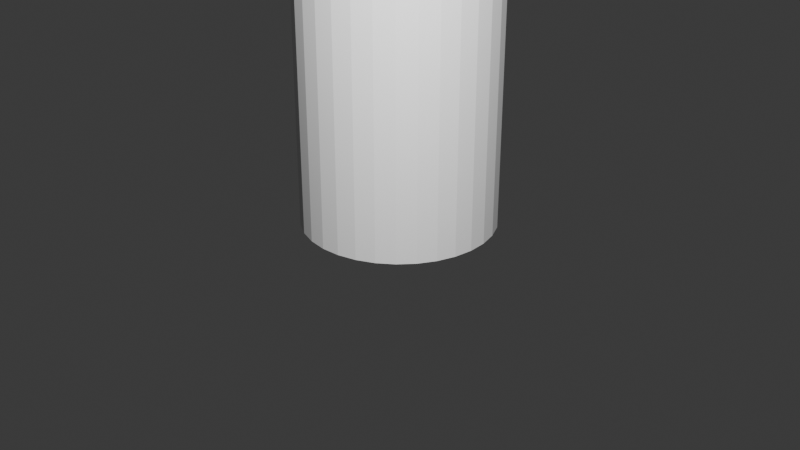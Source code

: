 # Source: cylinder_Rig_practice.blend  (saved by Blender 4.4.30; exported with 4.5.12 LTS)
import bpy
from mathutils import Matrix  # noqa: F401  (used for matrix-valued properties, if any)

bpy.ops.wm.read_factory_settings(use_empty=True)
scene = bpy.context.scene
scene.name = 'Scene'

# ---- collections
col_collection = bpy.data.collections.new('Collection'); scene.collection.children.link(col_collection)

# ---- world
world_world = bpy.data.worlds.new('World'); scene.world = world_world
world_world.use_nodes = True; world_world.node_tree.nodes.clear()
_N = world_world.node_tree.nodes; _L = world_world.node_tree.links
n0 = _N.new('ShaderNodeOutputWorld'); n0.name = 'World Output'; n0.location = (300, 300)
n1 = _N.new('ShaderNodeBackground'); n1.name = 'Background'; n1.location = (10, 300)
n1.inputs[0].default_value = (0.05088, 0.05088, 0.05088, 1.0)
_L.new(n1.outputs[0], n0.inputs[0])
n0.is_active_output = True
world_world.color = (0.05088, 0.05088, 0.05088)
world_world.sun_shadow_jitter_overblur = 0.0

# ---- cameras
cam_camera = bpy.data.cameras.new('Camera')
cam_camera.clip_end = 100.0
cam_camera.ortho_scale = 7.314

# ---- lights
light_light = bpy.data.lights.new('Light', 'POINT')
light_light.energy = 3000.0
light_light.shadow_soft_size = 0.1

# ---- meshes
me_cylinder = bpy.data.meshes.new('Cylinder')
me_cylinder.from_pydata([(0.0, 1.0, -1.0), (0.0, 1.0, 3.014), (0.1951, 0.9808, -1.0), (0.1951, 0.9808, 3.014), (0.3827, 0.9239, -1.0), (0.3827, 0.9239, 3.014), (0.5556, 0.8315, -1.0), (0.5556, 0.8315, 3.014), (0.7071, 0.7071, -1.0), (0.7071, 0.7071, 3.014), (0.8315, 0.5556, -1.0), (0.8315, 0.5556, 3.014), (0.9239, 0.3827, -1.0), (0.9239, 0.3827, 3.014), (0.9808, 0.1951, -1.0), (0.9808, 0.1951, 3.014), (1.0, 0.0, -1.0), (1.0, 0.0, 3.014), (0.9808, -0.1951, -1.0), (0.9808, -0.1951, 3.014), (0.9239, -0.3827, -1.0), (0.9239, -0.3827, 3.014), (0.8315, -0.5556, -1.0), (0.8315, -0.5556, 3.014), (0.7071, -0.7071, -1.0), (0.7071, -0.7071, 3.014), (0.5556, -0.8315, -1.0), (0.5556, -0.8315, 3.014), (0.3827, -0.9239, -1.0), (0.3827, -0.9239, 3.014), (0.1951, -0.9808, -1.0), (0.1951, -0.9808, 3.014), (0.0, -1.0, -1.0), (0.0, -1.0, 3.014), (-0.1951, -0.9808, -1.0), (-0.1951, -0.9808, 3.014), (-0.3827, -0.9239, -1.0), (-0.3827, -0.9239, 3.014), (-0.5556, -0.8315, -1.0), (-0.5556, -0.8315, 3.014), (-0.7071, -0.7071, -1.0), (-0.7071, -0.7071, 3.014), (-0.8315, -0.5556, -1.0), (-0.8315, -0.5556, 3.014), (-0.9239, -0.3827, -1.0), (-0.9239, -0.3827, 3.014), (-0.9808, -0.1951, -1.0), (-0.9808, -0.1951, 3.014), (-1.0, 0.0, -1.0), (-1.0, 0.0, 3.014), (-0.9808, 0.1951, -1.0), (-0.9808, 0.1951, 3.014), (-0.9239, 0.3827, -1.0), (-0.9239, 0.3827, 3.014), (-0.8315, 0.5556, -1.0), (-0.8315, 0.5556, 3.014), (-0.7071, 0.7071, -1.0), (-0.7071, 0.7071, 3.014), (-0.5556, 0.8315, -1.0), (-0.5556, 0.8315, 3.014), (-0.3827, 0.9239, -1.0), (-0.3827, 0.9239, 3.014), (-0.1951, 0.9808, -1.0), (-0.1951, 0.9808, 3.014), (0.0, 1.0, -0.331), (0.0, 1.0, 0.3379), (0.0, 1.0, 1.007), (0.0, 1.0, 1.676), (0.0, 1.0, 2.345), (0.1951, 0.9808, 2.345), (0.1951, 0.9808, 1.676), (0.1951, 0.9808, 1.007), (0.1951, 0.9808, 0.3379), (0.1951, 0.9808, -0.331), (0.3827, 0.9239, 2.345), (0.3827, 0.9239, 1.676), (0.3827, 0.9239, 1.007), (0.3827, 0.9239, 0.3379), (0.3827, 0.9239, -0.331), (0.5556, 0.8315, 2.345), (0.5556, 0.8315, 1.676), (0.5556, 0.8315, 1.007), (0.5556, 0.8315, 0.3379), (0.5556, 0.8315, -0.331), (0.7071, 0.7071, 2.345), (0.7071, 0.7071, 1.676), (0.7071, 0.7071, 1.007), (0.7071, 0.7071, 0.3379), (0.7071, 0.7071, -0.331), (0.8315, 0.5556, 2.345), (0.8315, 0.5556, 1.676), (0.8315, 0.5556, 1.007), (0.8315, 0.5556, 0.3379), (0.8315, 0.5556, -0.331), (0.9239, 0.3827, 2.345), (0.9239, 0.3827, 1.676), (0.9239, 0.3827, 1.007), (0.9239, 0.3827, 0.3379), (0.9239, 0.3827, -0.331), (0.9808, 0.1951, 2.345), (0.9808, 0.1951, 1.676), (0.9808, 0.1951, 1.007), (0.9808, 0.1951, 0.3379), (0.9808, 0.1951, -0.331), (1.0, 0.0, 2.345), (1.0, 0.0, 1.676), (1.0, 0.0, 1.007), (1.0, 0.0, 0.3379), (1.0, 0.0, -0.331), (0.9808, -0.1951, 2.345), (0.9808, -0.1951, 1.676), (0.9808, -0.1951, 1.007), (0.9808, -0.1951, 0.3379), (0.9808, -0.1951, -0.331), (0.9239, -0.3827, 2.345), (0.9239, -0.3827, 1.676), (0.9239, -0.3827, 1.007), (0.9239, -0.3827, 0.3379), (0.9239, -0.3827, -0.331), (0.8315, -0.5556, 2.345), (0.8315, -0.5556, 1.676), (0.8315, -0.5556, 1.007), (0.8315, -0.5556, 0.3379), (0.8315, -0.5556, -0.331), (0.7071, -0.7071, 2.345), (0.7071, -0.7071, 1.676), (0.7071, -0.7071, 1.007), (0.7071, -0.7071, 0.3379), (0.7071, -0.7071, -0.331), (0.5556, -0.8315, 2.345), (0.5556, -0.8315, 1.676), (0.5556, -0.8315, 1.007), (0.5556, -0.8315, 0.3379), (0.5556, -0.8315, -0.331), (0.3827, -0.9239, 2.345), (0.3827, -0.9239, 1.676), (0.3827, -0.9239, 1.007), (0.3827, -0.9239, 0.3379), (0.3827, -0.9239, -0.331), (0.1951, -0.9808, 2.345), (0.1951, -0.9808, 1.676), (0.1951, -0.9808, 1.007), (0.1951, -0.9808, 0.3379), (0.1951, -0.9808, -0.331), (0.0, -1.0, 2.345), (0.0, -1.0, 1.676), (0.0, -1.0, 1.007), (0.0, -1.0, 0.3379), (0.0, -1.0, -0.331), (-0.1951, -0.9808, 2.345), (-0.1951, -0.9808, 1.676), (-0.1951, -0.9808, 1.007), (-0.1951, -0.9808, 0.3379), (-0.1951, -0.9808, -0.331), (-0.3827, -0.9239, 2.345), (-0.3827, -0.9239, 1.676), (-0.3827, -0.9239, 1.007), (-0.3827, -0.9239, 0.3379), (-0.3827, -0.9239, -0.331), (-0.5556, -0.8315, 2.345), (-0.5556, -0.8315, 1.676), (-0.5556, -0.8315, 1.007), (-0.5556, -0.8315, 0.3379), (-0.5556, -0.8315, -0.331), (-0.7071, -0.7071, 2.345), (-0.7071, -0.7071, 1.676), (-0.7071, -0.7071, 1.007), (-0.7071, -0.7071, 0.3379), (-0.7071, -0.7071, -0.331), (-0.8315, -0.5556, 2.345), (-0.8315, -0.5556, 1.676), (-0.8315, -0.5556, 1.007), (-0.8315, -0.5556, 0.3379), (-0.8315, -0.5556, -0.331), (-0.9239, -0.3827, 2.345), (-0.9239, -0.3827, 1.676), (-0.9239, -0.3827, 1.007), (-0.9239, -0.3827, 0.3379), (-0.9239, -0.3827, -0.331), (-0.9808, -0.1951, 2.345), (-0.9808, -0.1951, 1.676), (-0.9808, -0.1951, 1.007), (-0.9808, -0.1951, 0.3379), (-0.9808, -0.1951, -0.331), (-1.0, 0.0, 2.345), (-1.0, 0.0, 1.676), (-1.0, 0.0, 1.007), (-1.0, 0.0, 0.3379), (-1.0, 0.0, -0.331), (-0.9808, 0.1951, 2.345), (-0.9808, 0.1951, 1.676), (-0.9808, 0.1951, 1.007), (-0.9808, 0.1951, 0.3379), (-0.9808, 0.1951, -0.331), (-0.9239, 0.3827, 2.345), (-0.9239, 0.3827, 1.676), (-0.9239, 0.3827, 1.007), (-0.9239, 0.3827, 0.3379), (-0.9239, 0.3827, -0.331), (-0.8315, 0.5556, 2.345), (-0.8315, 0.5556, 1.676), (-0.8315, 0.5556, 1.007), (-0.8315, 0.5556, 0.3379), (-0.8315, 0.5556, -0.331), (-0.7071, 0.7071, 2.345), (-0.7071, 0.7071, 1.676), (-0.7071, 0.7071, 1.007), (-0.7071, 0.7071, 0.3379), (-0.7071, 0.7071, -0.331), (-0.5556, 0.8315, 2.345), (-0.5556, 0.8315, 1.676), (-0.5556, 0.8315, 1.007), (-0.5556, 0.8315, 0.3379), (-0.5556, 0.8315, -0.331), (-0.3827, 0.9239, 2.345), (-0.3827, 0.9239, 1.676), (-0.3827, 0.9239, 1.007), (-0.3827, 0.9239, 0.3379), (-0.3827, 0.9239, -0.331), (-0.1951, 0.9808, 2.345), (-0.1951, 0.9808, 1.676), (-0.1951, 0.9808, 1.007), (-0.1951, 0.9808, 0.3379), (-0.1951, 0.9808, -0.331)], [], [(68, 1, 3, 69), (69, 3, 5, 74), (74, 5, 7, 79), (79, 7, 9, 84), (84, 9, 11, 89), (89, 11, 13, 94), (94, 13, 15, 99), (99, 15, 17, 104), (104, 17, 19, 109), (109, 19, 21, 114), (114, 21, 23, 119), (119, 23, 25, 124), (124, 25, 27, 129), (129, 27, 29, 134), (134, 29, 31, 139), (139, 31, 33, 144), (144, 33, 35, 149), (149, 35, 37, 154), (154, 37, 39, 159), (159, 39, 41, 164), (164, 41, 43, 169), (169, 43, 45, 174), (174, 45, 47, 179), (179, 47, 49, 184), (184, 49, 51, 189), (189, 51, 53, 194), (194, 53, 55, 199), (199, 55, 57, 204), (204, 57, 59, 209), (209, 59, 61, 214), (3, 1, 63, 61, 59, 57, 55, 53, 51, 49, 47, 45, 43, 41, 39, 37, 35, 33, 31, 29, 27, 25, 23, 21, 19, 17, 15, 13, 11, 9, 7, 5), (214, 61, 63, 219), (219, 63, 1, 68), (0, 2, 4, 6, 8, 10, 12, 14, 16, 18, 20, 22, 24, 26, 28, 30, 32, 34, 36, 38, 40, 42, 44, 46, 48, 50, 52, 54, 56, 58, 60, 62), (62, 223, 64, 0), (223, 222, 65, 64), (222, 221, 66, 65), (221, 220, 67, 66), (220, 219, 68, 67), (60, 218, 223, 62), (218, 217, 222, 223), (217, 216, 221, 222), (216, 215, 220, 221), (215, 214, 219, 220), (58, 213, 218, 60), (213, 212, 217, 218), (212, 211, 216, 217), (211, 210, 215, 216), (210, 209, 214, 215), (56, 208, 213, 58), (208, 207, 212, 213), (207, 206, 211, 212), (206, 205, 210, 211), (205, 204, 209, 210), (54, 203, 208, 56), (203, 202, 207, 208), (202, 201, 206, 207), (201, 200, 205, 206), (200, 199, 204, 205), (52, 198, 203, 54), (198, 197, 202, 203), (197, 196, 201, 202), (196, 195, 200, 201), (195, 194, 199, 200), (50, 193, 198, 52), (193, 192, 197, 198), (192, 191, 196, 197), (191, 190, 195, 196), (190, 189, 194, 195), (48, 188, 193, 50), (188, 187, 192, 193), (187, 186, 191, 192), (186, 185, 190, 191), (185, 184, 189, 190), (46, 183, 188, 48), (183, 182, 187, 188), (182, 181, 186, 187), (181, 180, 185, 186), (180, 179, 184, 185), (44, 178, 183, 46), (178, 177, 182, 183), (177, 176, 181, 182), (176, 175, 180, 181), (175, 174, 179, 180), (42, 173, 178, 44), (173, 172, 177, 178), (172, 171, 176, 177), (171, 170, 175, 176), (170, 169, 174, 175), (40, 168, 173, 42), (168, 167, 172, 173), (167, 166, 171, 172), (166, 165, 170, 171), (165, 164, 169, 170), (38, 163, 168, 40), (163, 162, 167, 168), (162, 161, 166, 167), (161, 160, 165, 166), (160, 159, 164, 165), (36, 158, 163, 38), (158, 157, 162, 163), (157, 156, 161, 162), (156, 155, 160, 161), (155, 154, 159, 160), (34, 153, 158, 36), (153, 152, 157, 158), (152, 151, 156, 157), (151, 150, 155, 156), (150, 149, 154, 155), (32, 148, 153, 34), (148, 147, 152, 153), (147, 146, 151, 152), (146, 145, 150, 151), (145, 144, 149, 150), (30, 143, 148, 32), (143, 142, 147, 148), (142, 141, 146, 147), (141, 140, 145, 146), (140, 139, 144, 145), (28, 138, 143, 30), (138, 137, 142, 143), (137, 136, 141, 142), (136, 135, 140, 141), (135, 134, 139, 140), (26, 133, 138, 28), (133, 132, 137, 138), (132, 131, 136, 137), (131, 130, 135, 136), (130, 129, 134, 135), (24, 128, 133, 26), (128, 127, 132, 133), (127, 126, 131, 132), (126, 125, 130, 131), (125, 124, 129, 130), (22, 123, 128, 24), (123, 122, 127, 128), (122, 121, 126, 127), (121, 120, 125, 126), (120, 119, 124, 125), (20, 118, 123, 22), (118, 117, 122, 123), (117, 116, 121, 122), (116, 115, 120, 121), (115, 114, 119, 120), (18, 113, 118, 20), (113, 112, 117, 118), (112, 111, 116, 117), (111, 110, 115, 116), (110, 109, 114, 115), (16, 108, 113, 18), (108, 107, 112, 113), (107, 106, 111, 112), (106, 105, 110, 111), (105, 104, 109, 110), (14, 103, 108, 16), (103, 102, 107, 108), (102, 101, 106, 107), (101, 100, 105, 106), (100, 99, 104, 105), (12, 98, 103, 14), (98, 97, 102, 103), (97, 96, 101, 102), (96, 95, 100, 101), (95, 94, 99, 100), (10, 93, 98, 12), (93, 92, 97, 98), (92, 91, 96, 97), (91, 90, 95, 96), (90, 89, 94, 95), (8, 88, 93, 10), (88, 87, 92, 93), (87, 86, 91, 92), (86, 85, 90, 91), (85, 84, 89, 90), (6, 83, 88, 8), (83, 82, 87, 88), (82, 81, 86, 87), (81, 80, 85, 86), (80, 79, 84, 85), (4, 78, 83, 6), (78, 77, 82, 83), (77, 76, 81, 82), (76, 75, 80, 81), (75, 74, 79, 80), (2, 73, 78, 4), (73, 72, 77, 78), (72, 71, 76, 77), (71, 70, 75, 76), (70, 69, 74, 75), (0, 64, 73, 2), (64, 65, 72, 73), (65, 66, 71, 72), (66, 67, 70, 71), (67, 68, 69, 70)])
_uv = me_cylinder.uv_layers.new(name='UVMap')
_uv.uv.foreach_set('vector', [1.0, 0.9167, 1.0, 1.0, 0.9688, 1.0, 0.9688, 0.9167, 0.9688, 0.9167, 0.9688, 1.0, 0.9375, 1.0, 0.9375, 0.9167, 0.9375, 0.9167, 0.9375, 1.0, 0.9062, 1.0, 0.9062, 0.9167, 0.9062, 0.9167, 0.9062, 1.0, 0.875, 1.0, 0.875, 0.9167, 0.875, 0.9167, 0.875, 1.0, 0.8438, 1.0, 0.8438, 0.9167, 0.8438, 0.9167, 0.8438, 1.0, 0.8125, 1.0, 0.8125, 0.9167, 0.8125, 0.9167, 0.8125, 1.0, 0.7812, 1.0, 0.7812, 0.9167, 0.7812, 0.9167, 0.7812, 1.0, 0.75, 1.0, 0.75, 0.9167, 0.75, 0.9167, 0.75, 1.0, 0.7188, 1.0, 0.7188, 0.9167, 0.7188, 0.9167, 0.7188, 1.0, 0.6875, 1.0, 0.6875, 0.9167, 0.6875, 0.9167, 0.6875, 1.0, 0.6562, 1.0, 0.6562, 0.9167, 0.6562, 0.9167, 0.6562, 1.0, 0.625, 1.0, 0.625, 0.9167, 0.625, 0.9167, 0.625, 1.0, 0.5938, 1.0, 0.5938, 0.9167, 0.5938, 0.9167, 0.5938, 1.0, 0.5625, 1.0, 0.5625, 0.9167, 0.5625, 0.9167, 0.5625, 1.0, 0.5312, 1.0, 0.5312, 0.9167, 0.5312, 0.9167, 0.5312, 1.0, 0.5, 1.0, 0.5, 0.9167, 0.5, 0.9167, 0.5, 1.0, 0.4688, 1.0, 0.4688, 0.9167, 0.4688, 0.9167, 0.4688, 1.0, 0.4375, 1.0, 0.4375, 0.9167, 0.4375, 0.9167, 0.4375, 1.0, 0.4062, 1.0, 0.4062, 0.9167, 0.4062, 0.9167, 0.4062, 1.0, 0.375, 1.0, 0.375, 0.9167, 0.375, 0.9167, 0.375, 1.0, 0.3438, 1.0, 0.3437, 0.9167, 0.3437, 0.9167, 0.3438, 1.0, 0.3125, 1.0, 0.3125, 0.9167, 0.3125, 0.9167, 0.3125, 1.0, 0.2812, 1.0, 0.2812, 0.9167, 0.2812, 0.9167, 0.2812, 1.0, 0.25, 1.0, 0.25, 0.9167, 0.25, 0.9167, 0.25, 1.0, 0.2188, 1.0, 0.2188, 0.9167, 0.2188, 0.9167, 0.2188, 1.0, 0.1875, 1.0, 0.1875, 0.9167, 0.1875, 0.9167, 0.1875, 1.0, 0.1562, 1.0, 0.1562, 0.9167, 0.1562, 0.9167, 0.1562, 1.0, 0.125, 1.0, 0.125, 0.9167, 0.125, 0.9167, 0.125, 1.0, 0.09375, 1.0, 0.09375, 0.9167, 0.09375, 0.9167, 0.09375, 1.0, 0.0625, 1.0, 0.0625, 0.9167, 0.2968, 0.4854, 0.25, 0.49, 0.2032, 0.4854, 0.1582, 0.4717, 0.1167, 0.4496, 0.08029, 0.4197, 0.05045, 0.3833, 0.02827, 0.3418, 0.01461, 0.2968, 0.01, 0.25, 0.01461, 0.2032, 0.02827, 0.1582, 0.05045, 0.1167, 0.08029, 0.08029, 0.1167, 0.05045, 0.1582, 0.02827, 0.2032, 0.01461, 0.25, 0.01, 0.2968, 0.01461, 0.3418, 0.02827, 0.3833, 0.05045, 0.4197, 0.08029, 0.4496, 0.1167, 0.4717, 0.1582, 0.4854, 0.2032, 0.49, 0.25, 0.4854, 0.2968, 0.4717, 0.3418, 0.4496, 0.3833, 0.4197, 0.4197, 0.3833, 0.4496, 0.3418, 0.4717, 0.0625, 0.9167, 0.0625, 1.0, 0.03125, 1.0, 0.03125, 0.9167, 0.03125, 0.9167, 0.03125, 1.0, 0.0, 1.0, 0.0, 0.9167, 0.75, 0.49, 0.7968, 0.4854, 0.8418, 0.4717, 0.8833, 0.4496, 0.9197, 0.4197, 0.9496, 0.3833, 0.9717, 0.3418, 0.9854, 0.2968, 0.99, 0.25, 0.9854, 0.2032, 0.9717, 0.1582, 0.9496, 0.1167, 0.9197, 0.08029, 0.8833, 0.05045, 0.8418, 0.02827, 0.7968, 0.01461, 0.75, 0.01, 0.7032, 0.01461, 0.6582, 0.02827, 0.6167, 0.05045, 0.5803, 0.08029, 0.5504, 0.1167, 0.5283, 0.1582, 0.5146, 0.2032, 0.51, 0.25, 0.5146, 0.2968, 0.5283, 0.3418, 0.5504, 0.3833, 0.5803, 0.4197, 0.6167, 0.4496, 0.6582, 0.4717, 0.7032, 0.4854, 0.03125, 0.5, 0.03125, 0.5833, 0.0, 0.5833, 0.0, 0.5, 0.03125, 0.5833, 0.03125, 0.6667, 0.0, 0.6667, 0.0, 0.5833, 0.03125, 0.6667, 0.03125, 0.75, 0.0, 0.75, 0.0, 0.6667, 0.03125, 0.75, 0.03125, 0.8333, 0.0, 0.8333, 0.0, 0.75, 0.03125, 0.8333, 0.03125, 0.9167, 0.0, 0.9167, 0.0, 0.8333, 0.0625, 0.5, 0.0625, 0.5833, 0.03125, 0.5833, 0.03125, 0.5, 0.0625, 0.5833, 0.0625, 0.6667, 0.03125, 0.6667, 0.03125, 0.5833, 0.0625, 0.6667, 0.0625, 0.75, 0.03125, 0.75, 0.03125, 0.6667, 0.0625, 0.75, 0.0625, 0.8333, 0.03125, 0.8333, 0.03125, 0.75, 0.0625, 0.8333, 0.0625, 0.9167, 0.03125, 0.9167, 0.03125, 0.8333, 0.09375, 0.5, 0.09375, 0.5833, 0.0625, 0.5833, 0.0625, 0.5, 0.09375, 0.5833, 0.09375, 0.6667, 0.0625, 0.6667, 0.0625, 0.5833, 0.09375, 0.6667, 0.09375, 0.75, 0.0625, 0.75, 0.0625, 0.6667, 0.09375, 0.75, 0.09375, 0.8333, 0.0625, 0.8333, 0.0625, 0.75, 0.09375, 0.8333, 0.09375, 0.9167, 0.0625, 0.9167, 0.0625, 0.8333, 0.125, 0.5, 0.125, 0.5833, 0.09375, 0.5833, 0.09375, 0.5, 0.125, 0.5833, 0.125, 0.6667, 0.09375, 0.6667, 0.09375, 0.5833, 0.125, 0.6667, 0.125, 0.75, 0.09375, 0.75, 0.09375, 0.6667, 0.125, 0.75, 0.125, 0.8333, 0.09375, 0.8333, 0.09375, 0.75, 0.125, 0.8333, 0.125, 0.9167, 0.09375, 0.9167, 0.09375, 0.8333, 0.1562, 0.5, 0.1562, 0.5833, 0.125, 0.5833, 0.125, 0.5, 0.1562, 0.5833, 0.1562, 0.6667, 0.125, 0.6667, 0.125, 0.5833, 0.1562, 0.6667, 0.1562, 0.75, 0.125, 0.75, 0.125, 0.6667, 0.1562, 0.75, 0.1562, 0.8333, 0.125, 0.8333, 0.125, 0.75, 0.1562, 0.8333, 0.1562, 0.9167, 0.125, 0.9167, 0.125, 0.8333, 0.1875, 0.5, 0.1875, 0.5833, 0.1562, 0.5833, 0.1562, 0.5, 0.1875, 0.5833, 0.1875, 0.6667, 0.1562, 0.6667, 0.1562, 0.5833, 0.1875, 0.6667, 0.1875, 0.75, 0.1562, 0.75, 0.1562, 0.6667, 0.1875, 0.75, 0.1875, 0.8333, 0.1562, 0.8333, 0.1562, 0.75, 0.1875, 0.8333, 0.1875, 0.9167, 0.1562, 0.9167, 0.1562, 0.8333, 0.2188, 0.5, 0.2188, 0.5833, 0.1875, 0.5833, 0.1875, 0.5, 0.2188, 0.5833, 0.2188, 0.6667, 0.1875, 0.6667, 0.1875, 0.5833, 0.2188, 0.6667, 0.2188, 0.75, 0.1875, 0.75, 0.1875, 0.6667, 0.2188, 0.75, 0.2188, 0.8333, 0.1875, 0.8333, 0.1875, 0.75, 0.2188, 0.8333, 0.2188, 0.9167, 0.1875, 0.9167, 0.1875, 0.8333, 0.25, 0.5, 0.25, 0.5833, 0.2188, 0.5833, 0.2188, 0.5, 0.25, 0.5833, 0.25, 0.6667, 0.2188, 0.6667, 0.2188, 0.5833, 0.25, 0.6667, 0.25, 0.75, 0.2188, 0.75, 0.2188, 0.6667, 0.25, 0.75, 0.25, 0.8333, 0.2188, 0.8333, 0.2188, 0.75, 0.25, 0.8333, 0.25, 0.9167, 0.2188, 0.9167, 0.2188, 0.8333, 0.2812, 0.5, 0.2812, 0.5833, 0.25, 0.5833, 0.25, 0.5, 0.2812, 0.5833, 0.2812, 0.6667, 0.25, 0.6667, 0.25, 0.5833, 0.2812, 0.6667, 0.2812, 0.75, 0.25, 0.75, 0.25, 0.6667, 0.2812, 0.75, 0.2812, 0.8333, 0.25, 0.8333, 0.25, 0.75, 0.2812, 0.8333, 0.2812, 0.9167, 0.25, 0.9167, 0.25, 0.8333, 0.3125, 0.5, 0.3125, 0.5833, 0.2812, 0.5833, 0.2812, 0.5, 0.3125, 0.5833, 0.3125, 0.6667, 0.2812, 0.6667, 0.2812, 0.5833, 0.3125, 0.6667, 0.3125, 0.75, 0.2812, 0.75, 0.2812, 0.6667, 0.3125, 0.75, 0.3125, 0.8333, 0.2812, 0.8333, 0.2812, 0.75, 0.3125, 0.8333, 0.3125, 0.9167, 0.2812, 0.9167, 0.2812, 0.8333, 0.3438, 0.5, 0.3438, 0.5833, 0.3125, 0.5833, 0.3125, 0.5, 0.3438, 0.5833, 0.3437, 0.6667, 0.3125, 0.6667, 0.3125, 0.5833, 0.3437, 0.6667, 0.3437, 0.75, 0.3125, 0.75, 0.3125, 0.6667, 0.3437, 0.75, 0.3437, 0.8333, 0.3125, 0.8333, 0.3125, 0.75, 0.3437, 0.8333, 0.3437, 0.9167, 0.3125, 0.9167, 0.3125, 0.8333, 0.375, 0.5, 0.375, 0.5833, 0.3438, 0.5833, 0.3438, 0.5, 0.375, 0.5833, 0.375, 0.6667, 0.3437, 0.6667, 0.3438, 0.5833, 0.375, 0.6667, 0.375, 0.75, 0.3437, 0.75, 0.3437, 0.6667, 0.375, 0.75, 0.375, 0.8333, 0.3437, 0.8333, 0.3437, 0.75, 0.375, 0.8333, 0.375, 0.9167, 0.3437, 0.9167, 0.3437, 0.8333, 0.4062, 0.5, 0.4062, 0.5833, 0.375, 0.5833, 0.375, 0.5, 0.4062, 0.5833, 0.4062, 0.6667, 0.375, 0.6667, 0.375, 0.5833, 0.4062, 0.6667, 0.4063, 0.75, 0.375, 0.75, 0.375, 0.6667, 0.4063, 0.75, 0.4063, 0.8333, 0.375, 0.8333, 0.375, 0.75, 0.4063, 0.8333, 0.4062, 0.9167, 0.375, 0.9167, 0.375, 0.8333, 0.4375, 0.5, 0.4375, 0.5833, 0.4062, 0.5833, 0.4062, 0.5, 0.4375, 0.5833, 0.4375, 0.6667, 0.4062, 0.6667, 0.4062, 0.5833, 0.4375, 0.6667, 0.4375, 0.75, 0.4063, 0.75, 0.4062, 0.6667, 0.4375, 0.75, 0.4375, 0.8333, 0.4063, 0.8333, 0.4063, 0.75, 0.4375, 0.8333, 0.4375, 0.9167, 0.4062, 0.9167, 0.4063, 0.8333, 0.4688, 0.5, 0.4688, 0.5833, 0.4375, 0.5833, 0.4375, 0.5, 0.4688, 0.5833, 0.4687, 0.6667, 0.4375, 0.6667, 0.4375, 0.5833, 0.4687, 0.6667, 0.4688, 0.75, 0.4375, 0.75, 0.4375, 0.6667, 0.4688, 0.75, 0.4688, 0.8333, 0.4375, 0.8333, 0.4375, 0.75, 0.4688, 0.8333, 0.4688, 0.9167, 0.4375, 0.9167, 0.4375, 0.8333, 0.5, 0.5, 0.5, 0.5833, 0.4688, 0.5833, 0.4688, 0.5, 0.5, 0.5833, 0.5, 0.6667, 0.4687, 0.6667, 0.4688, 0.5833, 0.5, 0.6667, 0.5, 0.75, 0.4688, 0.75, 0.4687, 0.6667, 0.5, 0.75, 0.5, 0.8333, 0.4688, 0.8333, 0.4688, 0.75, 0.5, 0.8333, 0.5, 0.9167, 0.4688, 0.9167, 0.4688, 0.8333, 0.5312, 0.5, 0.5312, 0.5833, 0.5, 0.5833, 0.5, 0.5, 0.5312, 0.5833, 0.5312, 0.6667, 0.5, 0.6667, 0.5, 0.5833, 0.5312, 0.6667, 0.5312, 0.75, 0.5, 0.75, 0.5, 0.6667, 0.5312, 0.75, 0.5312, 0.8333, 0.5, 0.8333, 0.5, 0.75, 0.5312, 0.8333, 0.5312, 0.9167, 0.5, 0.9167, 0.5, 0.8333, 0.5625, 0.5, 0.5625, 0.5833, 0.5312, 0.5833, 0.5312, 0.5, 0.5625, 0.5833, 0.5625, 0.6667, 0.5312, 0.6667, 0.5312, 0.5833, 0.5625, 0.6667, 0.5625, 0.75, 0.5312, 0.75, 0.5312, 0.6667, 0.5625, 0.75, 0.5625, 0.8333, 0.5312, 0.8333, 0.5312, 0.75, 0.5625, 0.8333, 0.5625, 0.9167, 0.5312, 0.9167, 0.5312, 0.8333, 0.5938, 0.5, 0.5938, 0.5833, 0.5625, 0.5833, 0.5625, 0.5, 0.5938, 0.5833, 0.5938, 0.6667, 0.5625, 0.6667, 0.5625, 0.5833, 0.5938, 0.6667, 0.5938, 0.75, 0.5625, 0.75, 0.5625, 0.6667, 0.5938, 0.75, 0.5938, 0.8333, 0.5625, 0.8333, 0.5625, 0.75, 0.5938, 0.8333, 0.5938, 0.9167, 0.5625, 0.9167, 0.5625, 0.8333, 0.625, 0.5, 0.625, 0.5833, 0.5938, 0.5833, 0.5938, 0.5, 0.625, 0.5833, 0.625, 0.6667, 0.5938, 0.6667, 0.5938, 0.5833, 0.625, 0.6667, 0.625, 0.75, 0.5938, 0.75, 0.5938, 0.6667, 0.625, 0.75, 0.625, 0.8333, 0.5938, 0.8333, 0.5938, 0.75, 0.625, 0.8333, 0.625, 0.9167, 0.5938, 0.9167, 0.5938, 0.8333, 0.6562, 0.5, 0.6562, 0.5833, 0.625, 0.5833, 0.625, 0.5, 0.6562, 0.5833, 0.6562, 0.6667, 0.625, 0.6667, 0.625, 0.5833, 0.6562, 0.6667, 0.6563, 0.75, 0.625, 0.75, 0.625, 0.6667, 0.6563, 0.75, 0.6563, 0.8333, 0.625, 0.8333, 0.625, 0.75, 0.6563, 0.8333, 0.6562, 0.9167, 0.625, 0.9167, 0.625, 0.8333, 0.6875, 0.5, 0.6875, 0.5833, 0.6562, 0.5833, 0.6562, 0.5, 0.6875, 0.5833, 0.6875, 0.6667, 0.6562, 0.6667, 0.6562, 0.5833, 0.6875, 0.6667, 0.6875, 0.75, 0.6563, 0.75, 0.6562, 0.6667, 0.6875, 0.75, 0.6875, 0.8333, 0.6563, 0.8333, 0.6563, 0.75, 0.6875, 0.8333, 0.6875, 0.9167, 0.6562, 0.9167, 0.6563, 0.8333, 0.7188, 0.5, 0.7188, 0.5833, 0.6875, 0.5833, 0.6875, 0.5, 0.7188, 0.5833, 0.7188, 0.6667, 0.6875, 0.6667, 0.6875, 0.5833, 0.7188, 0.6667, 0.7188, 0.75, 0.6875, 0.75, 0.6875, 0.6667, 0.7188, 0.75, 0.7188, 0.8333, 0.6875, 0.8333, 0.6875, 0.75, 0.7188, 0.8333, 0.7188, 0.9167, 0.6875, 0.9167, 0.6875, 0.8333, 0.75, 0.5, 0.75, 0.5833, 0.7188, 0.5833, 0.7188, 0.5, 0.75, 0.5833, 0.75, 0.6667, 0.7188, 0.6667, 0.7188, 0.5833, 0.75, 0.6667, 0.75, 0.75, 0.7188, 0.75, 0.7188, 0.6667, 0.75, 0.75, 0.75, 0.8333, 0.7188, 0.8333, 0.7188, 0.75, 0.75, 0.8333, 0.75, 0.9167, 0.7188, 0.9167, 0.7188, 0.8333, 0.7812, 0.5, 0.7812, 0.5833, 0.75, 0.5833, 0.75, 0.5, 0.7812, 0.5833, 0.7812, 0.6667, 0.75, 0.6667, 0.75, 0.5833, 0.7812, 0.6667, 0.7812, 0.75, 0.75, 0.75, 0.75, 0.6667, 0.7812, 0.75, 0.7812, 0.8333, 0.75, 0.8333, 0.75, 0.75, 0.7812, 0.8333, 0.7812, 0.9167, 0.75, 0.9167, 0.75, 0.8333, 0.8125, 0.5, 0.8125, 0.5833, 0.7812, 0.5833, 0.7812, 0.5, 0.8125, 0.5833, 0.8125, 0.6667, 0.7812, 0.6667, 0.7812, 0.5833, 0.8125, 0.6667, 0.8125, 0.75, 0.7812, 0.75, 0.7812, 0.6667, 0.8125, 0.75, 0.8125, 0.8333, 0.7812, 0.8333, 0.7812, 0.75, 0.8125, 0.8333, 0.8125, 0.9167, 0.7812, 0.9167, 0.7812, 0.8333, 0.8438, 0.5, 0.8438, 0.5833, 0.8125, 0.5833, 0.8125, 0.5, 0.8438, 0.5833, 0.8437, 0.6667, 0.8125, 0.6667, 0.8125, 0.5833, 0.8437, 0.6667, 0.8438, 0.75, 0.8125, 0.75, 0.8125, 0.6667, 0.8438, 0.75, 0.8438, 0.8333, 0.8125, 0.8333, 0.8125, 0.75, 0.8438, 0.8333, 0.8438, 0.9167, 0.8125, 0.9167, 0.8125, 0.8333, 0.875, 0.5, 0.875, 0.5833, 0.8438, 0.5833, 0.8438, 0.5, 0.875, 0.5833, 0.875, 0.6667, 0.8437, 0.6667, 0.8438, 0.5833, 0.875, 0.6667, 0.875, 0.75, 0.8438, 0.75, 0.8437, 0.6667, 0.875, 0.75, 0.875, 0.8333, 0.8438, 0.8333, 0.8438, 0.75, 0.875, 0.8333, 0.875, 0.9167, 0.8438, 0.9167, 0.8438, 0.8333, 0.9062, 0.5, 0.9062, 0.5833, 0.875, 0.5833, 0.875, 0.5, 0.9062, 0.5833, 0.9062, 0.6667, 0.875, 0.6667, 0.875, 0.5833, 0.9062, 0.6667, 0.9062, 0.75, 0.875, 0.75, 0.875, 0.6667, 0.9062, 0.75, 0.9062, 0.8333, 0.875, 0.8333, 0.875, 0.75, 0.9062, 0.8333, 0.9062, 0.9167, 0.875, 0.9167, 0.875, 0.8333, 0.9375, 0.5, 0.9375, 0.5833, 0.9062, 0.5833, 0.9062, 0.5, 0.9375, 0.5833, 0.9375, 0.6667, 0.9062, 0.6667, 0.9062, 0.5833, 0.9375, 0.6667, 0.9375, 0.75, 0.9062, 0.75, 0.9062, 0.6667, 0.9375, 0.75, 0.9375, 0.8333, 0.9062, 0.8333, 0.9062, 0.75, 0.9375, 0.8333, 0.9375, 0.9167, 0.9062, 0.9167, 0.9062, 0.8333, 0.9688, 0.5, 0.9688, 0.5833, 0.9375, 0.5833, 0.9375, 0.5, 0.9688, 0.5833, 0.9688, 0.6667, 0.9375, 0.6667, 0.9375, 0.5833, 0.9688, 0.6667, 0.9688, 0.75, 0.9375, 0.75, 0.9375, 0.6667, 0.9688, 0.75, 0.9688, 0.8333, 0.9375, 0.8333, 0.9375, 0.75, 0.9688, 0.8333, 0.9688, 0.9167, 0.9375, 0.9167, 0.9375, 0.8333, 1.0, 0.5, 1.0, 0.5833, 0.9688, 0.5833, 0.9688, 0.5, 1.0, 0.5833, 1.0, 0.6667, 0.9688, 0.6667, 0.9688, 0.5833, 1.0, 0.6667, 1.0, 0.75, 0.9688, 0.75, 0.9688, 0.6667, 1.0, 0.75, 1.0, 0.8333, 0.9688, 0.8333, 0.9688, 0.75, 1.0, 0.8333, 1.0, 0.9167, 0.9688, 0.9167, 0.9688, 0.8333])
me_cylinder.update()
arm_armature_002 = bpy.data.armatures.new('Armature.002')  # bones are not reproduced

# ---- objects
ob_light = bpy.data.objects.new('Light', light_light)
ob_camera = bpy.data.objects.new('Camera', cam_camera)
ob_cylinder = bpy.data.objects.new('Cylinder', me_cylinder)
ob_armature = bpy.data.objects.new('Armature', arm_armature_002)

# ---- transforms, parenting, visibility, modifiers, constraints
ob_light.location = (4.076, -3.301, 5.904)
ob_light.rotation_euler = (0.6503, 0.05522, 1.866)
ob_light.lock_rotations_4d = False
ob_light.empty_display_type = 'ARROWS'
ob_light.color = (0.0, 0.0, 0.0, 0.0)
ob_light.lineart.crease_threshold = 0.0
ob_camera.location = (7.359, -6.926, 4.958)
ob_camera.rotation_euler = (1.109, 0.0, 0.8149)
ob_camera.lock_rotations_4d = False
ob_camera.empty_display_type = 'ARROWS'
ob_camera.color = (0.0, 0.0, 0.0, 0.0)
ob_camera.display_type = 'WIRE'
ob_camera.lineart.crease_threshold = 0.0
ob_cylinder.parent = ob_armature
ob_cylinder.location = (0.0, 0.0, 1.016)
_vg = ob_cylinder.vertex_groups.new(name='Bone')
for _i, _w in zip([0, 1, 2, 3, 4, 5, 6, 7, 8, 9, 10, 11, 12, 13, 14, 15, 16, 17, 18, 19, 20, 21, 22, 23, 24, 25, 26, 27, 28, 29, 30, 32, 34, 36, 38, 40, 42, 44, 46, 48, 50, 52, 54, 56, 58, 60, 62, 64, 65, 66, 67, 68, 69, 70, 71, 72, 73, 74, 75, 76, 77, 78, 79, 80, 81, 82, 83, 84, 85, 86, 87, 88, 89, 90, 91, 92, 93, 94, 95, 96, 97, 98, 99, 100, 101, 102, 103, 104, 105, 106, 107, 108, 109, 110, 111, 112, 113, 114, 115, 116, 117, 118, 119, 120, 121, 122, 123, 124, 125, 126, 127, 128, 129, 130, 131, 132, 133, 134, 135, 136, 137, 138, 139, 140, 141, 142, 143, 144, 145, 146, 147, 148, 149, 150, 151, 152, 153, 154, 155, 156, 157, 158, 159, 160, 161, 162, 163, 164, 165, 166, 167, 168, 169, 170, 171, 172, 173, 174, 175, 176, 177, 178, 179, 180, 181, 182, 183, 184, 185, 186, 187, 188, 189, 190, 191, 192, 193, 194, 195, 196, 197, 198, 199, 200, 201, 202, 203, 204, 205, 206, 207, 208, 209, 210, 211, 212, 213, 214, 215, 216, 217, 218, 219, 220, 221, 222, 223], [0.9698, 5.902e-05, 0.9692, 0.0003863, 0.9692, 0.0009759, 0.9697, 0.001619, 0.9701, 0.002057, 0.9708, 0.002166, 0.9719, 0.00193, 0.9735, 0.00143, 0.9718, 0.0008514, 0.9708, 0.0004113, 0.9706, 0.0001578, 0.9709, 4.484e-05, 0.9707, 6.778e-06, 0.9705, 9e-07, 0.9706, 1.402e-07, 0.9712, 0.9696, 0.9689, 0.9686, 0.9686, 0.9683, 0.9686, 0.9693, 0.9706, 0.9698, 0.9698, 0.9702, 0.9705, 0.9699, 0.9697, 0.97, 0.971, 0.7909, 0.6012, 0.4086, 0.24, 0.1052, 0.1143, 0.2478, 0.4145, 0.6071, 0.7948, 0.1227, 0.2577, 0.4229, 0.6156, 0.8008, 0.1294, 0.2677, 0.4317, 0.6255, 0.8079, 0.1335, 0.2745, 0.438, 0.6343, 0.8145, 0.1346, 0.277, 0.4406, 0.6404, 0.8198, 0.1331, 0.2756, 0.4406, 0.6416, 0.8218, 0.1291, 0.2712, 0.4383, 0.6381, 0.8201, 0.123, 0.2655, 0.4336, 0.6326, 0.8155, 0.1158, 0.2603, 0.4272, 0.6261, 0.81, 0.1088, 0.2552, 0.4207, 0.6197, 0.8048, 0.1033, 0.2511, 0.4152, 0.6142, 0.8007, 0.0981, 0.2476, 0.4113, 0.6106, 0.7981, 0.09211, 0.2443, 0.4099, 0.6089, 0.797, 0.0857, 0.2416, 0.4101, 0.6088, 0.797, 0.07978, 0.2398, 0.4124, 0.6101, 0.7975, 0.07724, 0.2404, 0.4163, 0.6122, 0.798, 0.08217, 0.2445, 0.4198, 0.6143, 0.7986, 0.0922, 0.2503, 0.4229, 0.6161, 0.7995, 0.1019, 0.256, 0.4253, 0.6176, 0.8005, 0.1076, 0.2595, 0.4265, 0.6184, 0.8008, 0.1093, 0.2598, 0.4257, 0.6181, 0.8005, 0.1075, 0.2574, 0.4227, 0.6165, 0.8, 0.1037, 0.254, 0.4204, 0.6149, 0.7996, 0.09958, 0.2511, 0.4214, 0.6143, 0.7992, 0.09608, 0.2492, 0.4244, 0.6142, 0.7987, 0.09391, 0.2472, 0.4254, 0.6132, 0.7976, 0.09312, 0.2441, 0.4212, 0.61, 0.7957, 0.09307, 0.2392, 0.4132, 0.6052, 0.7927, 0.09382, 0.2344, 0.4066, 0.6005, 0.7898, 0.09525, 0.2324, 0.4041, 0.5978, 0.7884, 0.09811, 0.2345, 0.405, 0.5981, 0.7888]): _vg.add([_i], _w, 'REPLACE')
_vg = ob_cylinder.vertex_groups.new(name='Bone.001')
for _i, _w in zip([0, 1, 2, 3, 4, 5, 6, 7, 8, 9, 10, 11, 12, 13, 14, 15, 16, 17, 18, 19, 20, 21, 22, 23, 24, 25, 26, 27, 28, 29, 30, 31, 32, 33, 34, 35, 36, 37, 38, 39, 40, 41, 42, 43, 44, 45, 46, 47, 48, 49, 50, 51, 52, 53, 54, 55, 56, 57, 58, 59, 60, 61, 62, 63, 64, 65, 66, 67, 68, 69, 70, 71, 72, 73, 74, 75, 76, 77, 78, 79, 80, 81, 82, 83, 84, 85, 86, 87, 88, 89, 90, 91, 92, 93, 94, 95, 96, 97, 98, 99, 100, 101, 102, 103, 104, 105, 106, 107, 108, 109, 110, 111, 112, 113, 114, 115, 116, 117, 118, 119, 120, 121, 122, 123, 124, 125, 126, 127, 128, 129, 130, 131, 132, 133, 134, 135, 136, 137, 138, 139, 140, 141, 142, 143, 144, 145, 146, 147, 148, 149, 150, 151, 152, 153, 154, 155, 156, 157, 158, 159, 160, 161, 162, 163, 164, 165, 166, 167, 168, 169, 170, 171, 172, 173, 174, 175, 176, 177, 178, 179, 180, 181, 182, 183, 184, 185, 186, 187, 188, 189, 190, 191, 192, 193, 194, 195, 196, 197, 198, 199, 200, 201, 202, 203, 204, 205, 206, 207, 208, 209, 210, 211, 212, 213, 214, 215, 216, 217, 218, 219, 220, 221, 222, 223], [0.0302, 0.9999, 0.0308, 0.9996, 0.0308, 0.999, 0.03029, 0.9984, 0.02994, 0.9979, 0.02921, 0.9978, 0.02808, 0.9981, 0.02653, 0.9986, 0.02825, 0.9991, 0.02921, 0.9996, 0.02942, 0.9998, 0.02915, 1.0, 0.02933, 1.0, 0.02947, 1.0, 0.02939, 1.0, 0.02884, 1.0, 0.03037, 1.0, 0.03112, 0.9843, 0.03141, 0.9855, 0.03143, 1.0, 0.03166, 1.0, 0.03143, 1.0, 0.03065, 1.0, 0.02943, 1.0, 0.03018, 1.0, 0.03017, 1.0, 0.02982, 1.0, 0.02955, 1.0, 0.03007, 0.9812, 0.03029, 0.9815, 0.02996, 0.9819, 0.02897, 0.9825, 0.2091, 0.3988, 0.5914, 0.76, 0.8948, 0.8857, 0.7522, 0.5855, 0.3929, 0.2052, 0.8773, 0.7423, 0.5771, 0.3844, 0.1992, 0.8706, 0.7323, 0.5683, 0.3745, 0.1921, 0.8665, 0.7255, 0.562, 0.3657, 0.1855, 0.8654, 0.723, 0.5594, 0.3596, 0.1802, 0.8669, 0.7244, 0.5594, 0.3584, 0.1782, 0.8709, 0.7288, 0.5617, 0.3619, 0.1799, 0.877, 0.7345, 0.5664, 0.3674, 0.1845, 0.8842, 0.7397, 0.5728, 0.3739, 0.19, 0.8912, 0.7448, 0.5793, 0.3803, 0.1952, 0.8967, 0.7489, 0.5848, 0.3858, 0.1993, 0.9019, 0.7524, 0.5887, 0.3894, 0.2019, 0.9079, 0.7557, 0.5901, 0.3911, 0.203, 0.9143, 0.7584, 0.5899, 0.3912, 0.203, 0.9202, 0.7602, 0.5876, 0.3899, 0.2025, 0.9228, 0.7596, 0.5837, 0.3878, 0.202, 0.9178, 0.7555, 0.5802, 0.3857, 0.2014, 0.9078, 0.7497, 0.5771, 0.3839, 0.2005, 0.8981, 0.744, 0.5747, 0.3824, 0.1995, 0.8924, 0.7405, 0.5735, 0.3816, 0.1992, 0.8907, 0.7402, 0.5743, 0.3819, 0.1995, 0.8925, 0.7426, 0.5773, 0.3835, 0.2, 0.8963, 0.746, 0.5796, 0.3851, 0.2004, 0.9004, 0.7489, 0.5786, 0.3857, 0.2008, 0.9039, 0.7508, 0.5756, 0.3858, 0.2013, 0.9061, 0.7528, 0.5746, 0.3868, 0.2024, 0.9069, 0.7559, 0.5788, 0.39, 0.2043, 0.9069, 0.7608, 0.5868, 0.3948, 0.2073, 0.9062, 0.7656, 0.5934, 0.3995, 0.2102, 0.9047, 0.7676, 0.5959, 0.4022, 0.2116, 0.9019, 0.7655, 0.595, 0.4019, 0.2112]): _vg.add([_i], _w, 'REPLACE')
_m = ob_cylinder.modifiers.new('Armature', 'ARMATURE')
_m.object = ob_armature
ob_armature.location = (0.0, 0.0, 0.0)
ob_armature.show_in_front = True

# ---- collection membership
col_collection.objects.link(ob_light)
col_collection.objects.link(ob_camera)
col_collection.objects.link(ob_cylinder)
col_collection.objects.link(ob_armature)

# ---- scene / render settings (as saved in the file)
scene.camera = ob_camera
scene.frame_start = 1; scene.frame_end = 250; scene.frame_set(0)
scene.render.engine = 'BLENDER_EEVEE_NEXT'
bpy.context.view_layer.update()
